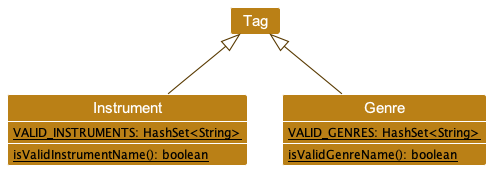

The diagram above was rendered by PlantUML. Its source (embedded in the PNG):
@startuml
!include tag_style.puml
skinparam arrowThickness 1.1
skinparam arrowColor TAG_COLOR_T1
skinparam classBackgroundColor TAG_COLOR

class Tag
class Instrument
class Genre

Tag <|-- Instrument
Tag <|-- Genre

class Instrument {
{static} VALID_INSTRUMENTS: HashSet<String>
{static} isValidInstrumentName(): boolean
}

class Genre {
{static} VALID_GENRES: HashSet<String>
{static} isValidGenreName(): boolean
}

@enduml